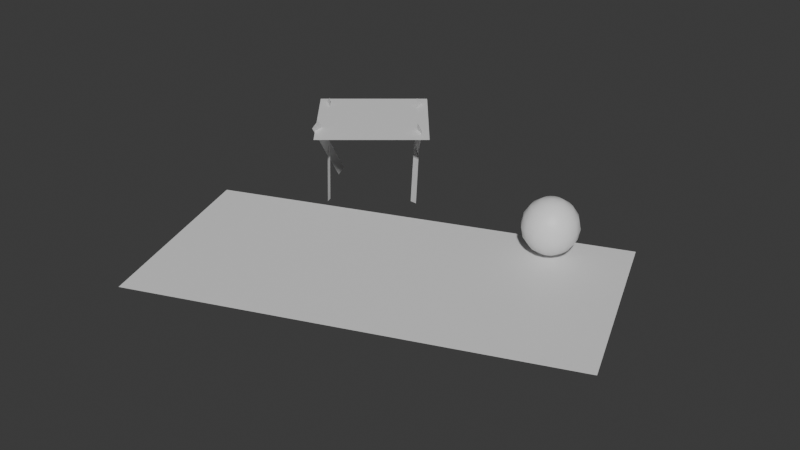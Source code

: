 # Source: beach.blend  (saved by Blender 4.1.24; exported with 4.5.12 LTS)
import bpy
from mathutils import Matrix  # noqa: F401  (used for matrix-valued properties, if any)

bpy.ops.wm.read_factory_settings(use_empty=True)
scene = bpy.context.scene
scene.name = 'Scene'

# ---- collections
col_collection = bpy.data.collections.new('Collection'); scene.collection.children.link(col_collection)

# ---- materials (node trees are filled in below, after node groups)
mat_material = bpy.data.materials.new('Material')
mat_material.alpha_threshold = 0.0
mat_material.use_transparent_shadow = False
mat_material.roughness = 0.5
mat_material.line_color = (0.0, 0.0, 0.0, 1.0)

# ---- material node trees
mat_material.use_nodes = True; mat_material.node_tree.nodes.clear()
_N = mat_material.node_tree.nodes; _L = mat_material.node_tree.links
n0 = _N.new('ShaderNodeOutputMaterial'); n0.name = 'Material Output'; n0.location = (300, 300)
n1 = _N.new('ShaderNodeBsdfPrincipled'); n1.name = 'Principled BSDF'; n1.location = (10, 300)
n1.inputs[3].default_value = 1.45
_L.new(n1.outputs[0], n0.inputs[0])
n0.is_active_output = True

# ---- world
world_world = bpy.data.worlds.new('World'); scene.world = world_world
world_world.use_nodes = True; world_world.node_tree.nodes.clear()
_N = world_world.node_tree.nodes; _L = world_world.node_tree.links
n0 = _N.new('ShaderNodeOutputWorld'); n0.name = 'World Output'; n0.location = (300, 300)
n1 = _N.new('ShaderNodeBackground'); n1.name = 'Background'; n1.location = (10, 300)
n1.inputs[0].default_value = (0.05088, 0.05088, 0.05088, 1.0)
_L.new(n1.outputs[0], n0.inputs[0])
n0.is_active_output = True
world_world.color = (0.05088, 0.05088, 0.05088)
world_world.use_sun_shadow = False
world_world.sun_shadow_jitter_overblur = 0.0

# ---- meshes
me_cube = bpy.data.meshes.new('Cube')
me_cube.from_pydata([(1.505, 1.653, 0.0), (-2.226, 0.2122, 0.0), (2.226, -0.2122, 0.0), (-1.505, -1.653, 0.0), (0.9441, 1.356, 0.3851), (0.9441, 1.376, 0.2854), (0.9441, 1.356, 0.1857), (0.9441, 1.215, 0.04462), (0.9822, 1.207, 0.5261), (1.015, 1.285, 0.4696), (1.036, 1.337, 0.3851), (1.044, 1.356, 0.2854), (1.036, 1.337, 0.1857), (1.015, 1.285, 0.1011), (0.9822, 1.207, 0.04462), (-1.15, 1.833, -0.09012), (1.015, 1.186, 0.5261), (1.074, 1.245, 0.4696), (1.114, 1.285, 0.3851), (1.128, 1.299, 0.2854), (1.114, 1.285, 0.1857), (1.074, 1.245, 0.1011), (1.015, 1.186, 0.04462), (-1.228, 1.863, -0.03485), (-0.6194, 1.274, 0.7049), (1.036, 1.153, 0.5261), (1.114, 1.186, 0.4696), (1.166, 1.207, 0.3851), (1.185, 1.215, 0.2854), (1.166, 1.207, 0.1857), (1.114, 1.186, 0.1011), (1.036, 1.153, 0.04462), (-0.6983, 1.304, 0.7602), (-1.157, 1.859, 0.7384), (1.044, 1.115, 0.5261), (1.128, 1.115, 0.4696), (1.185, 1.115, 0.3851), (1.205, 1.115, 0.2854), (1.185, 1.115, 0.1857), (1.128, 1.115, 0.1011), (1.044, 1.115, 0.04462), (-1.16, 1.943, 0.6823), (-0.6879, 1.194, -0.01223), (1.036, 1.077, 0.5261), (1.114, 1.045, 0.4696), (1.166, 1.023, 0.3851), (1.185, 1.015, 0.2854), (1.166, 1.023, 0.1857), (1.114, 1.045, 0.1011), (1.036, 1.077, 0.04462), (-0.6904, 1.278, -0.06836), (1.015, 1.045, 0.5261), (1.074, 0.9848, 0.4696), (1.114, 0.9448, 0.3851), (1.128, 0.9308, 0.2854), (1.114, 0.9448, 0.1857), (1.074, 0.9848, 0.1011), (1.015, 1.045, 0.04462), (0.9822, 1.023, 0.5261), (1.015, 0.9448, 0.4696), (1.036, 0.8926, 0.3851), (1.044, 0.8743, 0.2854), (1.036, 0.8926, 0.1857), (1.015, 0.9448, 0.1011), (0.9822, 1.023, 0.04462), (0.9441, 1.015, 0.5261), (0.9441, 0.9308, 0.4696), (0.9441, 0.8743, 0.3851), (0.9441, 0.8545, 0.2854), (0.9441, 0.8743, 0.1857), (0.9441, 0.9308, 0.1011), (0.9441, 1.015, 0.04462), (0.9441, 1.115, 0.02479), (0.9441, 1.115, 0.546), (0.9059, 1.023, 0.5261), (0.8735, 0.9448, 0.4696), (0.8519, 0.8926, 0.3851), (0.8443, 0.8743, 0.2854), (0.8519, 0.8926, 0.1857), (0.8735, 0.9448, 0.1011), (0.9059, 1.023, 0.04462), (0.8735, 1.045, 0.5261), (0.8138, 0.9848, 0.4696), (0.7738, 0.9448, 0.3851), (0.7598, 0.9308, 0.2854), (0.7738, 0.9448, 0.1857), (0.8138, 0.9848, 0.1011), (0.8735, 1.045, 0.04462), (-1.356, 0.7362, -0.05136), (0.8519, 1.077, 0.5261), (0.7738, 1.045, 0.4696), (0.7216, 1.023, 0.3851), (0.7033, 1.015, 0.2854), (0.7216, 1.023, 0.1857), (0.7738, 1.045, 0.1011), (0.8519, 1.077, 0.04462), (-1.287, 0.7002, 0.01302), (-1.918, 1.36, 0.6697), (0.8443, 1.115, 0.5261), (0.7598, 1.115, 0.4696), (0.7033, 1.115, 0.3851), (0.6835, 1.115, 0.2854), (0.7033, 1.115, 0.1857), (0.7598, 1.115, 0.1011), (0.8443, 1.115, 0.04462), (-1.849, 1.324, 0.7341), (-1.444, 0.7298, 0.7729), (0.8519, 1.153, 0.5261), (0.7738, 1.186, 0.4696), (0.7216, 1.207, 0.3851), (0.7033, 1.215, 0.2854), (0.7216, 1.207, 0.1857), (0.7738, 1.186, 0.1011), (0.8519, 1.153, 0.04462), (-1.443, 0.6447, 0.7186), (-1.762, 1.416, -0.03585), (0.8735, 1.186, 0.5261), (0.8138, 1.245, 0.4696), (0.7738, 1.285, 0.3851), (0.7598, 1.299, 0.2854), (0.7738, 1.285, 0.1857), (0.8138, 1.245, 0.1011), (0.8735, 1.186, 0.04462), (-1.761, 1.331, -0.09016), (-1.33, 0.5424, 0.6649), (0.9059, 1.207, 0.5261), (0.8735, 1.285, 0.4696), (0.8519, 1.337, 0.3851), (0.8443, 1.356, 0.2854), (0.8519, 1.337, 0.1857), (0.8735, 1.285, 0.1011), (0.9059, 1.207, 0.04462), (-0.4977, 1.236, 0.6649), (-2.024, 1.375, 0.6649), (0.9441, 1.215, 0.5261), (0.9441, 1.299, 0.4696), (-1.191, 2.068, 0.6649), (0.9441, 1.299, 0.1011)], [], [(3, 2, 0, 1), (7, 137, 13, 14), (6, 5, 11, 12), (4, 135, 9, 10), (134, 73, 8), (72, 7, 14), (137, 6, 12, 13), (5, 4, 10, 11), (135, 134, 8, 9), (72, 14, 22), (13, 12, 20, 21), (11, 10, 18, 19), (9, 8, 16, 17), (14, 13, 21, 22), (12, 11, 19, 20), (10, 9, 17, 18), (8, 73, 16), (19, 18, 27, 28), (17, 16, 25, 26), (22, 21, 30, 31), (20, 19, 28, 29), (18, 17, 26, 27), (16, 73, 25), (72, 22, 31), (21, 20, 29, 30), (31, 30, 39, 40), (29, 28, 37, 38), (27, 26, 35, 36), (25, 73, 34), (72, 31, 40), (30, 29, 38, 39), (28, 27, 36, 37), (26, 25, 34, 35), (36, 35, 44, 45), (34, 73, 43), (72, 40, 49), (39, 38, 47, 48), (37, 36, 45, 46), (35, 34, 43, 44), (40, 39, 48, 49), (38, 37, 46, 47), (72, 49, 57), (48, 47, 55, 56), (46, 45, 53, 54), (44, 43, 51, 52), (49, 48, 56, 57), (47, 46, 54, 55), (45, 44, 52, 53), (43, 73, 51), (52, 51, 58, 59), (57, 56, 63, 64), (55, 54, 61, 62), (53, 52, 59, 60), (51, 73, 58), (72, 57, 64), (56, 55, 62, 63), (54, 53, 60, 61), (64, 63, 70, 71), (62, 61, 68, 69), (60, 59, 66, 67), (58, 73, 65), (72, 64, 71), (63, 62, 69, 70), (61, 60, 67, 68), (59, 58, 65, 66), (65, 73, 74), (72, 71, 80), (70, 69, 78, 79), (68, 67, 76, 77), (66, 65, 74, 75), (71, 70, 79, 80), (69, 68, 77, 78), (67, 66, 75, 76), (79, 78, 85, 86), (77, 76, 83, 84), (75, 74, 81, 82), (80, 79, 86, 87), (78, 77, 84, 85), (76, 75, 82, 83), (74, 73, 81), (72, 80, 87), (87, 86, 94, 95), (85, 84, 92, 93), (83, 82, 90, 91), (81, 73, 89), (72, 87, 95), (86, 85, 93, 94), (84, 83, 91, 92), (82, 81, 89, 90), (93, 92, 101, 102), (91, 90, 99, 100), (89, 73, 98), (72, 95, 104), (94, 93, 102, 103), (92, 91, 100, 101), (90, 89, 98, 99), (95, 94, 103, 104), (72, 104, 113), (103, 102, 111, 112), (101, 100, 109, 110), (99, 98, 107, 108), (104, 103, 112, 113), (102, 101, 110, 111), (100, 99, 108, 109), (98, 73, 107), (110, 109, 118, 119), (108, 107, 116, 117), (113, 112, 121, 122), (111, 110, 119, 120), (109, 108, 117, 118), (107, 73, 116), (72, 113, 122), (112, 111, 120, 121), (122, 121, 130, 131), (120, 119, 128, 129), (118, 117, 126, 127), (116, 73, 125), (72, 122, 131), (121, 120, 129, 130), (119, 118, 127, 128), (117, 116, 125, 126), (127, 126, 135, 4), (125, 73, 134), (72, 131, 7), (130, 129, 6, 137), (128, 127, 4, 5), (126, 125, 134, 135), (131, 130, 137, 7), (129, 128, 5, 6), (124, 132, 136, 133), (123, 114, 106, 115), (88, 96, 105, 97), (50, 41, 33, 42), (15, 23, 32, 24)])
me_cube.polygons.foreach_set('use_smooth', [0, 1, 1, 1, 1, 1, 1, 1, 1, 1, 1, 1, 1, 1, 1, 1, 1, 1, 1, 1, 1, 1, 1, 1, 1, 1, 1, 1, 1, 1, 1, 1, 1, 1, 1, 1, 1, 1, 1, 1, 1, 1, 1, 1, 1, 1, 1, 1, 1, 1, 1, 1, 1, 1, 1, 1, 1, 1, 1, 1, 1, 1, 1, 1, 1, 1, 1, 1, 1, 1, 1, 1, 1, 1, 1, 1, 1, 1, 1, 1, 1, 1, 1, 1, 1, 1, 1, 1, 1, 1, 1, 1, 1, 1, 1, 1, 1, 1, 1, 1, 1, 1, 1, 1, 1, 1, 1, 1, 1, 1, 1, 1, 1, 1, 1, 1, 1, 1, 1, 1, 1, 1, 1, 1, 1, 1, 1, 1, 1, 0, 0, 0, 0, 0])
_uv = me_cube.uv_layers.new(name='UVMap')
_uv.uv.foreach_set('vector', [0.0, 0.0, 1.0, 0.0, 1.0, 1.0, 0.0, 1.0, 0.75, 0.125, 0.75, 0.25, 0.6875, 0.25, 0.6875, 0.125, 0.75, 0.375, 0.75, 0.5, 0.6875, 0.5, 0.6875, 0.375, 0.75, 0.625, 0.75, 0.75, 0.6875, 0.75, 0.6875, 0.625, 0.75, 0.875, 0.7187, 1.0, 0.6875, 0.875, 0.7188, 0.0, 0.75, 0.125, 0.6875, 0.125, 0.75, 0.25, 0.75, 0.375, 0.6875, 0.375, 0.6875, 0.25, 0.75, 0.5, 0.75, 0.625, 0.6875, 0.625, 0.6875, 0.5, 0.75, 0.75, 0.75, 0.875, 0.6875, 0.875, 0.6875, 0.75, 0.6562, 0.0, 0.6875, 0.125, 0.625, 0.125, 0.6875, 0.25, 0.6875, 0.375, 0.625, 0.375, 0.625, 0.25, 0.6875, 0.5, 0.6875, 0.625, 0.625, 0.625, 0.625, 0.5, 0.6875, 0.75, 0.6875, 0.875, 0.625, 0.875, 0.625, 0.75, 0.6875, 0.125, 0.6875, 0.25, 0.625, 0.25, 0.625, 0.125, 0.6875, 0.375, 0.6875, 0.5, 0.625, 0.5, 0.625, 0.375, 0.6875, 0.625, 0.6875, 0.75, 0.625, 0.75, 0.625, 0.625, 0.6875, 0.875, 0.6562, 1.0, 0.625, 0.875, 0.625, 0.5, 0.625, 0.625, 0.5625, 0.625, 0.5625, 0.5, 0.625, 0.75, 0.625, 0.875, 0.5625, 0.875, 0.5625, 0.75, 0.625, 0.125, 0.625, 0.25, 0.5625, 0.25, 0.5625, 0.125, 0.625, 0.375, 0.625, 0.5, 0.5625, 0.5, 0.5625, 0.375, 0.625, 0.625, 0.625, 0.75, 0.5625, 0.75, 0.5625, 0.625, 0.625, 0.875, 0.5938, 1.0, 0.5625, 0.875, 0.5938, 0.0, 0.625, 0.125, 0.5625, 0.125, 0.625, 0.25, 0.625, 0.375, 0.5625, 0.375, 0.5625, 0.25, 0.5625, 0.125, 0.5625, 0.25, 0.5, 0.25, 0.5, 0.125, 0.5625, 0.375, 0.5625, 0.5, 0.5, 0.5, 0.5, 0.375, 0.5625, 0.625, 0.5625, 0.75, 0.5, 0.75, 0.5, 0.625, 0.5625, 0.875, 0.5312, 1.0, 0.5, 0.875, 0.5312, 0.0, 0.5625, 0.125, 0.5, 0.125, 0.5625, 0.25, 0.5625, 0.375, 0.5, 0.375, 0.5, 0.25, 0.5625, 0.5, 0.5625, 0.625, 0.5, 0.625, 0.5, 0.5, 0.5625, 0.75, 0.5625, 0.875, 0.5, 0.875, 0.5, 0.75, 0.5, 0.625, 0.5, 0.75, 0.4375, 0.75, 0.4375, 0.625, 0.5, 0.875, 0.4687, 1.0, 0.4375, 0.875, 0.4687, 0.0, 0.5, 0.125, 0.4375, 0.125, 0.5, 0.25, 0.5, 0.375, 0.4375, 0.375, 0.4375, 0.25, 0.5, 0.5, 0.5, 0.625, 0.4375, 0.625, 0.4375, 0.5, 0.5, 0.75, 0.5, 0.875, 0.4375, 0.875, 0.4375, 0.75, 0.5, 0.125, 0.5, 0.25, 0.4375, 0.25, 0.4375, 0.125, 0.5, 0.375, 0.5, 0.5, 0.4375, 0.5, 0.4375, 0.375, 0.4062, 0.0, 0.4375, 0.125, 0.375, 0.125, 0.4375, 0.25, 0.4375, 0.375, 0.375, 0.375, 0.375, 0.25, 0.4375, 0.5, 0.4375, 0.625, 0.375, 0.625, 0.375, 0.5, 0.4375, 0.75, 0.4375, 0.875, 0.375, 0.875, 0.375, 0.75, 0.4375, 0.125, 0.4375, 0.25, 0.375, 0.25, 0.375, 0.125, 0.4375, 0.375, 0.4375, 0.5, 0.375, 0.5, 0.375, 0.375, 0.4375, 0.625, 0.4375, 0.75, 0.375, 0.75, 0.375, 0.625, 0.4375, 0.875, 0.4062, 1.0, 0.375, 0.875, 0.375, 0.75, 0.375, 0.875, 0.3125, 0.875, 0.3125, 0.75, 0.375, 0.125, 0.375, 0.25, 0.3125, 0.25, 0.3125, 0.125, 0.375, 0.375, 0.375, 0.5, 0.3125, 0.5, 0.3125, 0.375, 0.375, 0.625, 0.375, 0.75, 0.3125, 0.75, 0.3125, 0.625, 0.375, 0.875, 0.3437, 1.0, 0.3125, 0.875, 0.3437, 0.0, 0.375, 0.125, 0.3125, 0.125, 0.375, 0.25, 0.375, 0.375, 0.3125, 0.375, 0.3125, 0.25, 0.375, 0.5, 0.375, 0.625, 0.3125, 0.625, 0.3125, 0.5, 0.3125, 0.125, 0.3125, 0.25, 0.25, 0.25, 0.25, 0.125, 0.3125, 0.375, 0.3125, 0.5, 0.25, 0.5, 0.25, 0.375, 0.3125, 0.625, 0.3125, 0.75, 0.25, 0.75, 0.25, 0.625, 0.3125, 0.875, 0.2812, 1.0, 0.25, 0.875, 0.2812, 0.0, 0.3125, 0.125, 0.25, 0.125, 0.3125, 0.25, 0.3125, 0.375, 0.25, 0.375, 0.25, 0.25, 0.3125, 0.5, 0.3125, 0.625, 0.25, 0.625, 0.25, 0.5, 0.3125, 0.75, 0.3125, 0.875, 0.25, 0.875, 0.25, 0.75, 0.25, 0.875, 0.2187, 1.0, 0.1875, 0.875, 0.2187, 0.0, 0.25, 0.125, 0.1875, 0.125, 0.25, 0.25, 0.25, 0.375, 0.1875, 0.375, 0.1875, 0.25, 0.25, 0.5, 0.25, 0.625, 0.1875, 0.625, 0.1875, 0.5, 0.25, 0.75, 0.25, 0.875, 0.1875, 0.875, 0.1875, 0.75, 0.25, 0.125, 0.25, 0.25, 0.1875, 0.25, 0.1875, 0.125, 0.25, 0.375, 0.25, 0.5, 0.1875, 0.5, 0.1875, 0.375, 0.25, 0.625, 0.25, 0.75, 0.1875, 0.75, 0.1875, 0.625, 0.1875, 0.25, 0.1875, 0.375, 0.125, 0.375, 0.125, 0.25, 0.1875, 0.5, 0.1875, 0.625, 0.125, 0.625, 0.125, 0.5, 0.1875, 0.75, 0.1875, 0.875, 0.125, 0.875, 0.125, 0.75, 0.1875, 0.125, 0.1875, 0.25, 0.125, 0.25, 0.125, 0.125, 0.1875, 0.375, 0.1875, 0.5, 0.125, 0.5, 0.125, 0.375, 0.1875, 0.625, 0.1875, 0.75, 0.125, 0.75, 0.125, 0.625, 0.1875, 0.875, 0.1562, 1.0, 0.125, 0.875, 0.1562, 0.0, 0.1875, 0.125, 0.125, 0.125, 0.125, 0.125, 0.125, 0.25, 0.0625, 0.25, 0.0625, 0.125, 0.125, 0.375, 0.125, 0.5, 0.0625, 0.5, 0.0625, 0.375, 0.125, 0.625, 0.125, 0.75, 0.0625, 0.75, 0.0625, 0.625, 0.125, 0.875, 0.09375, 1.0, 0.0625, 0.875, 0.09375, 0.0, 0.125, 0.125, 0.0625, 0.125, 0.125, 0.25, 0.125, 0.375, 0.0625, 0.375, 0.0625, 0.25, 0.125, 0.5, 0.125, 0.625, 0.0625, 0.625, 0.0625, 0.5, 0.125, 0.75, 0.125, 0.875, 0.0625, 0.875, 0.0625, 0.75, 0.0625, 0.375, 0.0625, 0.5, 0.0, 0.5, 0.0, 0.375, 0.0625, 0.625, 0.0625, 0.75, 0.0, 0.75, 0.0, 0.625, 0.0625, 0.875, 0.03125, 1.0, 0.0, 0.875, 0.03125, 0.0, 0.0625, 0.125, 0.0, 0.125, 0.0625, 0.25, 0.0625, 0.375, 0.0, 0.375, 0.0, 0.25, 0.0625, 0.5, 0.0625, 0.625, 0.0, 0.625, 0.0, 0.5, 0.0625, 0.75, 0.0625, 0.875, 0.0, 0.875, 0.0, 0.75, 0.0625, 0.125, 0.0625, 0.25, 0.0, 0.25, 0.0, 0.125, 0.9687, 0.0, 1.0, 0.125, 0.9375, 0.125, 1.0, 0.25, 1.0, 0.375, 0.9375, 0.375, 0.9375, 0.25, 1.0, 0.5, 1.0, 0.625, 0.9375, 0.625, 0.9375, 0.5, 1.0, 0.75, 1.0, 0.875, 0.9375, 0.875, 0.9375, 0.75, 1.0, 0.125, 1.0, 0.25, 0.9375, 0.25, 0.9375, 0.125, 1.0, 0.375, 1.0, 0.5, 0.9375, 0.5, 0.9375, 0.375, 1.0, 0.625, 1.0, 0.75, 0.9375, 0.75, 0.9375, 0.625, 1.0, 0.875, 0.9687, 1.0, 0.9375, 0.875, 0.9375, 0.5, 0.9375, 0.625, 0.875, 0.625, 0.875, 0.5, 0.9375, 0.75, 0.9375, 0.875, 0.875, 0.875, 0.875, 0.75, 0.9375, 0.125, 0.9375, 0.25, 0.875, 0.25, 0.875, 0.125, 0.9375, 0.375, 0.9375, 0.5, 0.875, 0.5, 0.875, 0.375, 0.9375, 0.625, 0.9375, 0.75, 0.875, 0.75, 0.875, 0.625, 0.9375, 0.875, 0.9062, 1.0, 0.875, 0.875, 0.9062, 0.0, 0.9375, 0.125, 0.875, 0.125, 0.9375, 0.25, 0.9375, 0.375, 0.875, 0.375, 0.875, 0.25, 0.875, 0.125, 0.875, 0.25, 0.8125, 0.25, 0.8125, 0.125, 0.875, 0.375, 0.875, 0.5, 0.8125, 0.5, 0.8125, 0.375, 0.875, 0.625, 0.875, 0.75, 0.8125, 0.75, 0.8125, 0.625, 0.875, 0.875, 0.8437, 1.0, 0.8125, 0.875, 0.8437, 0.0, 0.875, 0.125, 0.8125, 0.125, 0.875, 0.25, 0.875, 0.375, 0.8125, 0.375, 0.8125, 0.25, 0.875, 0.5, 0.875, 0.625, 0.8125, 0.625, 0.8125, 0.5, 0.875, 0.75, 0.875, 0.875, 0.8125, 0.875, 0.8125, 0.75, 0.8125, 0.625, 0.8125, 0.75, 0.75, 0.75, 0.75, 0.625, 0.8125, 0.875, 0.7812, 1.0, 0.75, 0.875, 0.7812, 0.0, 0.8125, 0.125, 0.75, 0.125, 0.8125, 0.25, 0.8125, 0.375, 0.75, 0.375, 0.75, 0.25, 0.8125, 0.5, 0.8125, 0.625, 0.75, 0.625, 0.75, 0.5, 0.8125, 0.75, 0.8125, 0.875, 0.75, 0.875, 0.75, 0.75, 0.8125, 0.125, 0.8125, 0.25, 0.75, 0.25, 0.75, 0.125, 0.8125, 0.375, 0.8125, 0.5, 0.75, 0.5, 0.75, 0.375, 0.0, 0.0, 1.0, 0.0, 1.0, 1.0, 0.0, 1.0, 0.0, 0.0, 0.0, 1.0, 1.0, 1.0, 1.0, 0.0, 0.0, 0.0, 1.0, 0.0, 1.0, 1.0, 0.0, 1.0, 0.0, 0.0, 0.0, 1.0, 1.0, 1.0, 1.0, 0.0, 0.0, 0.0, 1.0, 0.0, 1.0, 1.0, 0.0, 1.0])
me_cube.materials.append(mat_material)
me_cube.use_mirror_vertex_groups = False
me_cube.update()

# ---- objects
ob_cube = bpy.data.objects.new('Cube', me_cube)

# ---- transforms, parenting, visibility, modifiers, constraints
ob_cube.location = (0.0, 0.0, 0.0)
ob_cube.lock_rotations_4d = False
ob_cube.empty_display_type = 'ARROWS'
ob_cube.lineart.crease_threshold = 0.0

# ---- collection membership
col_collection.objects.link(ob_cube)

# ---- scene / render settings (as saved in the file)
scene.frame_start = 1; scene.frame_end = 250; scene.frame_set(1)
scene.render.engine = 'BLENDER_EEVEE_NEXT'
scene.cycles.sampling_pattern = 'TABULATED_SOBOL'
scene.eevee.ray_tracing_options.trace_max_roughness = 0.0
bpy.context.view_layer.update()

# ---- added for rendering (the .blend has no active camera and no usable light): camera, sun
cam_auto = bpy.data.cameras.new('AutoCamera')
cam_auto.lens = 50.0
cam_auto.sensor_width = 36.0
cam_auto.clip_end = 1000.0
ob_auto_camera = bpy.data.objects.new('AutoCamera', cam_auto)
scene.collection.objects.link(ob_auto_camera)
ob_auto_camera.location = (5.4279, -6.30602, 4.68369)
ob_auto_camera.rotation_euler = (1.09748, -7.21219e-08, 0.694738)
scene.camera = ob_auto_camera
light_auto_sun = bpy.data.lights.new('AutoSun', 'SUN')
light_auto_sun.energy = 3.0
light_auto_sun.angle = 0.0523599
ob_auto_sun = bpy.data.objects.new('AutoSun', light_auto_sun)
scene.collection.objects.link(ob_auto_sun)
ob_auto_sun.rotation_euler = (0.872665, 0.174533, 0.523599)
bpy.context.view_layer.update()
